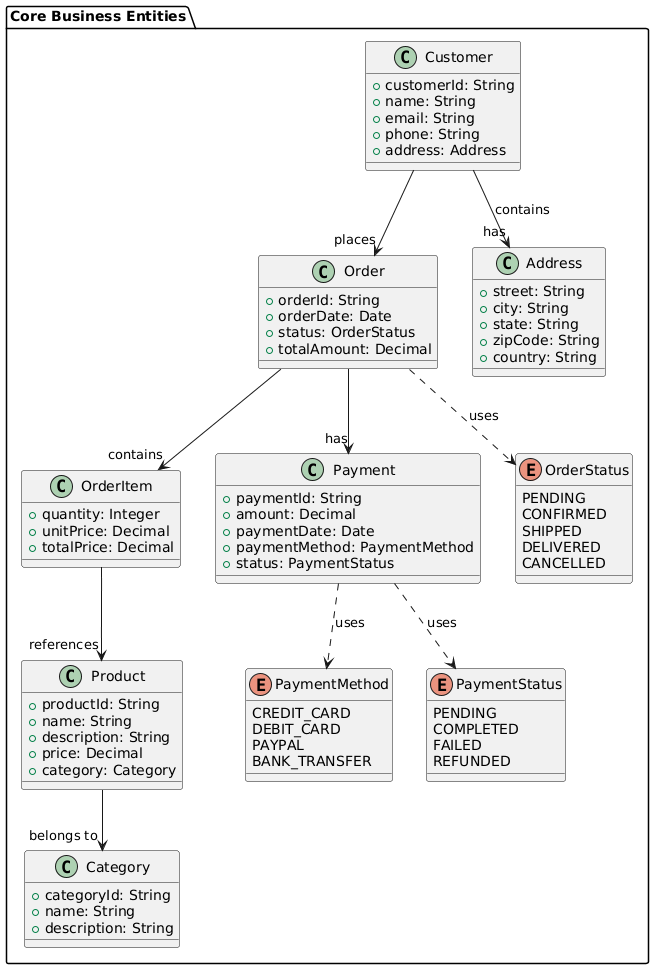

The diagram above was rendered by PlantUML. Its source (embedded in the PNG):
@startuml
' Business Domain Model

package "Core Business Entities" {
  class Customer {
    +customerId: String
    +name: String
    +email: String
    +phone: String
    +address: Address
  }

  class Order {
    +orderId: String
    +orderDate: Date
    +status: OrderStatus
    +totalAmount: Decimal
  }

  class Product {
    +productId: String
    +name: String
    +description: String
    +price: Decimal
    +category: Category
  }

  class Category {
    +categoryId: String
    +name: String
    +description: String
  }

  class OrderItem {
    +quantity: Integer
    +unitPrice: Decimal
    +totalPrice: Decimal
  }

  class Payment {
    +paymentId: String
    +amount: Decimal
    +paymentDate: Date
    +paymentMethod: PaymentMethod
    +status: PaymentStatus
  }

  enum OrderStatus {
    PENDING
    CONFIRMED
    SHIPPED
    DELIVERED
    CANCELLED
  }

  enum PaymentMethod {
    CREDIT_CARD
    DEBIT_CARD
    PAYPAL
    BANK_TRANSFER
  }

  enum PaymentStatus {
    PENDING
    COMPLETED
    FAILED
    REFUNDED
  }

  class Address {
    +street: String
    +city: String
    +state: String
    +zipCode: String
    +country: String
  }
}

' Relationships
Customer --> "places" Order
Order --> "contains" OrderItem
OrderItem --> "references" Product
Product --> "belongs to" Category
Order --> "has" Payment
Order ..> OrderStatus : uses
Payment ..> PaymentMethod : uses
Payment ..> PaymentStatus : uses
Customer --> "has" Address : contains

@enduml